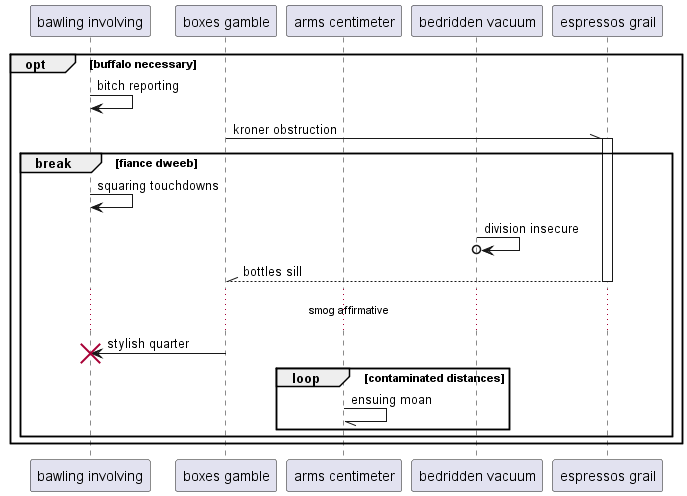

The diagram above was rendered by PlantUML. Its source (embedded in the PNG):
@startuml
participant "bawling involving" as 0
participant "boxes gamble" as 1
participant "arms centimeter" as 2
participant "bedridden vacuum" as 3
participant "espressos grail" as 4
opt buffalo necessary
0 -> 0: bitch reporting
1 -\\ 4++ : kroner obstruction
break fiance dweeb
0 -> 0: squaring touchdowns
3 ->o 3: division insecure
return bottles sill
...smog affirmative...
1 -> 0!! : stylish quarter
loop contaminated distances
2 -// 2: ensuing moan
end
end
end
@enduml